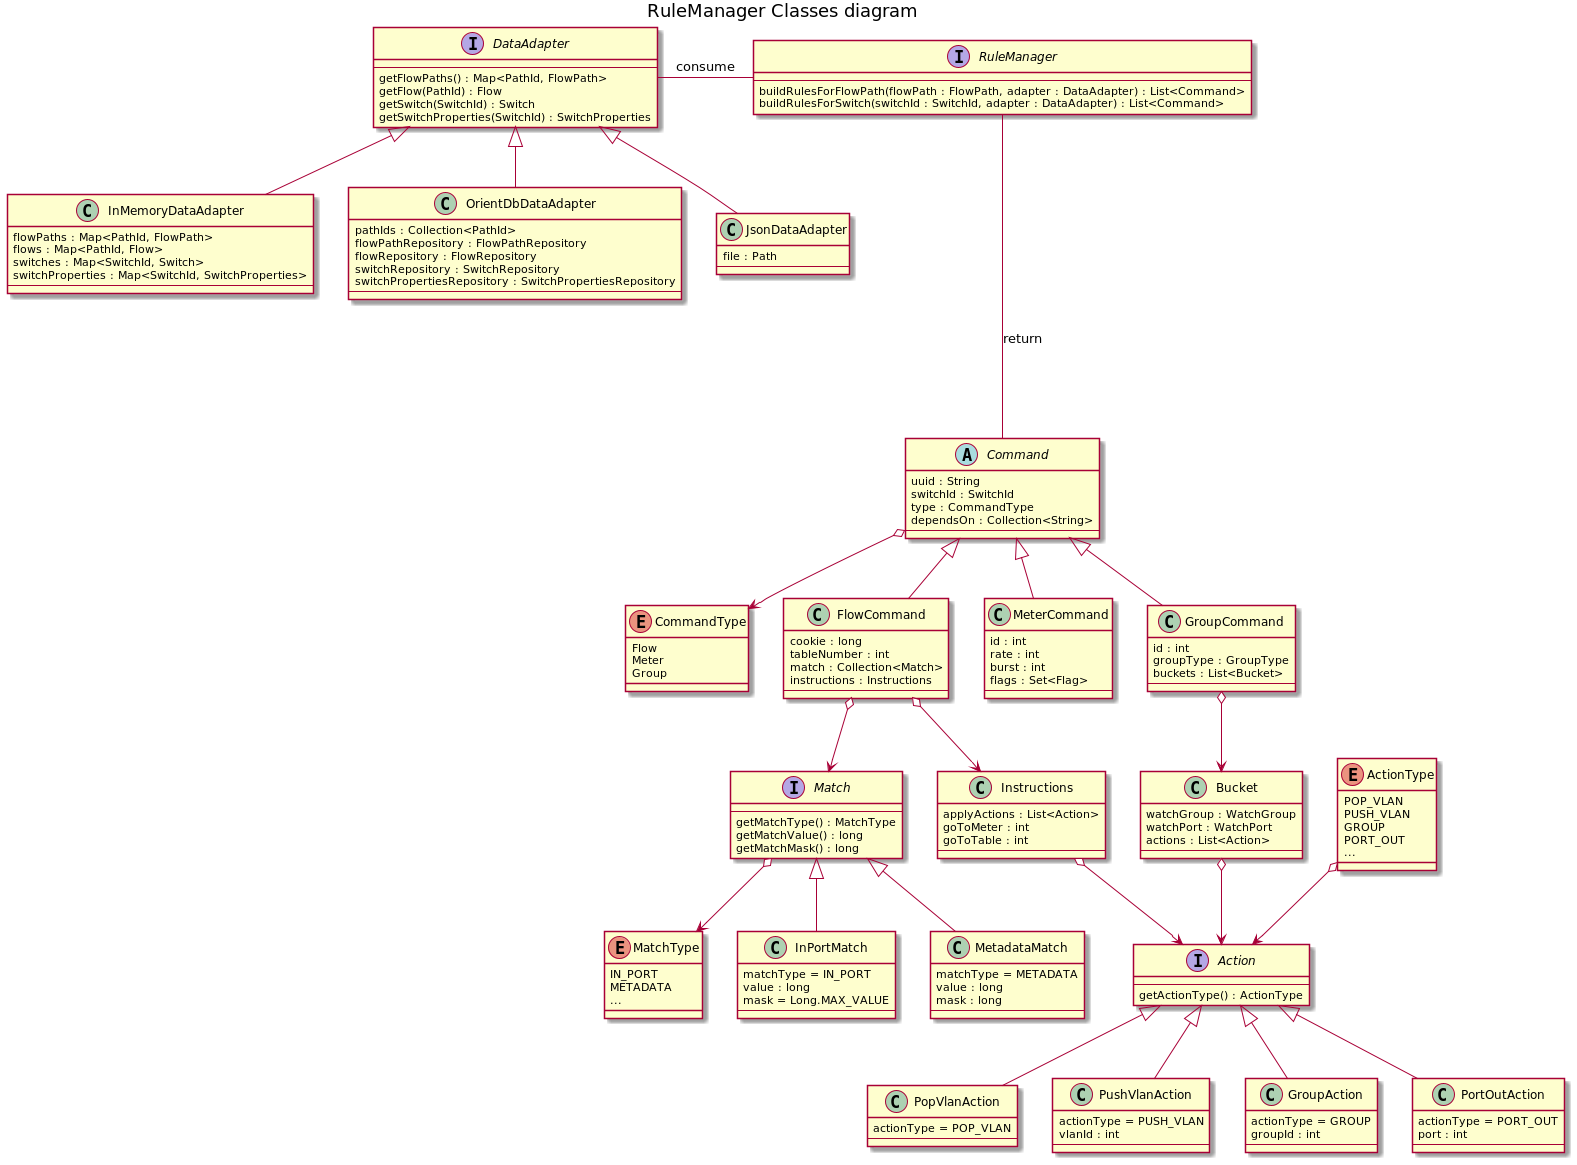

The diagram above was rendered by PlantUML. Its source (embedded in the PNG):
@startuml

title RuleManager Classes diagram

interface RuleManager {
    --
    buildRulesForFlowPath(flowPath : FlowPath, adapter : DataAdapter) : List<Command>
    buildRulesForSwitch(switchId : SwitchId, adapter : DataAdapter) : List<Command>
}

interface DataAdapter {
    --
    getFlowPaths() : Map<PathId, FlowPath>
    getFlow(PathId) : Flow
    getSwitch(SwitchId) : Switch
    getSwitchProperties(SwitchId) : SwitchProperties
}
RuleManager -left- DataAdapter : consume

class InMemoryDataAdapter {
    flowPaths : Map<PathId, FlowPath>
    flows : Map<PathId, Flow>
    switches : Map<SwitchId, Switch>
    switchProperties : Map<SwitchId, SwitchProperties>
    --
}
DataAdapter <|-- InMemoryDataAdapter

class OrientDbDataAdapter {
    pathIds : Collection<PathId>
    flowPathRepository : FlowPathRepository
    flowRepository : FlowRepository
    switchRepository : SwitchRepository
    switchPropertiesRepository : SwitchPropertiesRepository
    --
}
DataAdapter <|-- OrientDbDataAdapter

class JsonDataAdapter {
    file : Path
    --
}
DataAdapter <|-- JsonDataAdapter

abstract class Command {
    uuid : String
    switchId : SwitchId
    type : CommandType
    dependsOn : Collection<String>
    --
}
RuleManager --down-- Command : return

enum CommandType {
    Flow
    Meter
    Group
}
Command o--> CommandType

class FlowCommand {
    cookie : long
    tableNumber : int
    match : Collection<Match>
    instructions : Instructions
    --
}
Command <|-- FlowCommand

interface Match {
    --
    getMatchType() : MatchType
    getMatchValue() : long
    getMatchMask() : long
}
FlowCommand o--> Match

enum MatchType {
    IN_PORT
    METADATA
    ...
}
Match o--> MatchType

class InPortMatch {
    matchType = IN_PORT
    value : long
    mask = Long.MAX_VALUE
    --
}
Match <|-- InPortMatch

class MetadataMatch {
    matchType = METADATA
    value : long
    mask : long
    --
}
Match <|-- MetadataMatch

class Instructions {
    applyActions : List<Action>
    goToMeter : int
    goToTable : int
    --
}
FlowCommand o--> Instructions

interface Action {
    --
    getActionType() : ActionType    
}
Instructions o--> Action

enum ActionType {
    POP_VLAN
    PUSH_VLAN
    GROUP
    PORT_OUT
    ...
}
ActionType o--> Action

class PopVlanAction {
    actionType = POP_VLAN
    --
}
Action <|-- PopVlanAction

class PushVlanAction {
    actionType = PUSH_VLAN
    vlanId : int
    --
}
Action <|-- PushVlanAction

class GroupAction {
    actionType = GROUP
    groupId : int
    --
}
Action <|-- GroupAction

class PortOutAction {
    actionType = PORT_OUT
    port : int
    --
}
Action <|-- PortOutAction


class MeterCommand {
    id : int
    rate : int
    burst : int
    flags : Set<Flag>
    --
}
Command <|-- MeterCommand

class GroupCommand {
    id : int
    groupType : GroupType
    buckets : List<Bucket>
    --
}
Command <|-- GroupCommand

class Bucket {
    watchGroup : WatchGroup
    watchPort : WatchPort
    actions : List<Action>
    --
}
GroupCommand o--> Bucket
Bucket o--> Action


@enduml